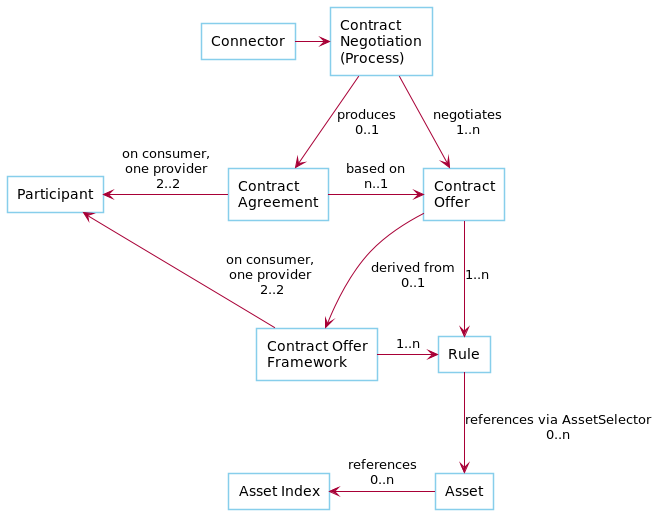

The diagram above was rendered by PlantUML. Its source (embedded in the PNG):
@startuml

skinParam NoteBackgroundColor WhiteSmoke
skinParam NoteFontColor Black
skinParam ParticipantBackgroundColor WhiteSmoke
skinParam ActorBackgroundColor WhiteSmoke
skinParam AgentBackgroundColor White
skinParam AgentBorderColor SkyBlue
skinparam shadowing false

!define ConsumerColor f8f2ff
!define ProviderColor d9edff
!define WarningColor Business
!define LeadColor Technology

agent Participant
agent Connector
agent Negotiation as "Contract\nNegotiation\n(Process)"
agent Agreement as "Contract\nAgreement"
agent Framework as "Contract Offer\nFramework"
agent Offer as "Contract\nOffer"
agent Rule
agent Asset
agent Index as "Asset Index"


Connector -right-> Negotiation
Negotiation -down-> Agreement : produces\n0..1
Agreement -left-> Participant : on consumer,\none provider\n 2..2
Agreement -right-> Offer : based on\nn..1
Negotiation -> Offer : negotiates\n1..n
Offer -down-> Framework : derived from\n0..1
Framework -left-> Participant : on consumer,\none provider\n 2..2

Framework -right-> Rule: 1..n
Rule -down-> Asset : references via AssetSelector\n0..n
Asset -left-> Index: references\n0..n

Offer -> Rule : 1..n

@enduml